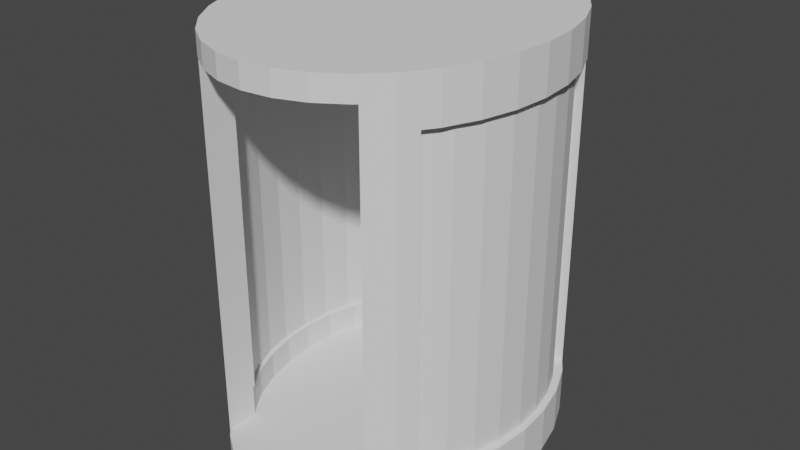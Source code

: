# Source: xray.blend  (saved by Blender 3.4.6; exported with 4.5.12 LTS)
import bpy
from mathutils import Matrix  # noqa: F401  (used for matrix-valued properties, if any)

bpy.ops.wm.read_factory_settings(use_empty=True)
scene = bpy.context.scene
scene.name = 'Scene'

# ---- collections
col_collection = bpy.data.collections.new('Collection'); scene.collection.children.link(col_collection)

# ---- world
world_world = bpy.data.worlds.new('World'); scene.world = world_world
world_world.use_nodes = True; world_world.node_tree.nodes.clear()
_N = world_world.node_tree.nodes; _L = world_world.node_tree.links
n0 = _N.new('ShaderNodeOutputWorld'); n0.name = 'World Output'; n0.location = (300, 300)
n1 = _N.new('ShaderNodeBackground'); n1.name = 'Background'; n1.location = (10, 300)
n1.inputs[0].default_value = (0.05088, 0.05088, 0.05088, 1.0)
_L.new(n1.outputs[0], n0.inputs[0])
n0.is_active_output = True
world_world.color = (0.05088, 0.05088, 0.05088)
world_world.use_sun_shadow = False
world_world.sun_shadow_jitter_overblur = 0.0

# ---- meshes
me_cylinder = bpy.data.meshes.new('Cylinder')
me_cylinder.from_pydata([(0.0, 1.0, 1.0), (0.1951, 0.9808, 1.0), (0.3827, 0.9239, 1.0), (0.5556, 0.8315, 1.0), (0.7071, 0.7071, -1.0), (0.7071, 0.7071, 1.0), (0.8315, 0.5556, -1.0), (0.8315, 0.5556, 1.0), (0.9239, 0.3827, -1.0), (0.9239, 0.3827, 1.0), (0.5983, 0.6187, -0.7778), (0.9808, 0.1951, -1.0), (0.9808, 0.1951, 1.0), (0.7036, 0.4861, -0.7778), (1.0, 0.0, -1.0), (0.7817, 0.3348, -0.7778), (1.0, 0.0, 1.0), (0.9808, -0.1951, -1.0), (0.8299, 0.1707, -0.7778), (0.9808, -0.1951, 1.0), (0.9239, -0.3827, -1.0), (0.9239, -0.3827, 1.0), (0.8462, 0.0, -0.7778), (0.8315, -0.5556, -1.0), (0.8315, -0.5556, 1.0), (0.8299, -0.1707, -0.7778), (0.7071, -0.7071, -1.0), (0.7071, -0.7071, 1.0), (0.7817, -0.3348, -0.7778), (0.5556, -0.8315, 1.0), (0.7036, -0.4861, -0.7778), (0.3827, -0.9239, 1.0), (0.1951, -0.9808, 1.0), (0.5983, -0.6187, -0.7778), (0.0, -1.0, 1.0), (-0.1951, -0.9808, 1.0), (-0.3827, -0.9239, 1.0), (-0.5556, -0.8315, 1.0), (-0.7071, -0.7071, -1.0), (-0.7071, -0.7071, 1.0), (-0.8315, -0.5556, -1.0), (-0.8315, -0.5556, 1.0), (-0.9239, -0.3827, -1.0), (-0.9239, -0.3827, 1.0), (-0.9808, -0.1951, -1.0), (-0.9808, -0.1951, 1.0), (-1.0, 0.0, -1.0), (-1.0, 0.0, 1.0), (-0.9808, 0.1951, -1.0), (-0.9808, 0.1951, 1.0), (-0.9239, 0.3827, -1.0), (-0.5983, -0.6187, -0.7778), (-0.9239, 0.3827, 1.0), (-0.8315, 0.5556, -1.0), (-0.7036, -0.4861, -0.7778), (-0.8315, 0.5556, 1.0), (-0.7071, 0.7071, -1.0), (-0.7817, -0.3348, -0.7778), (-0.7071, 0.7071, 1.0), (-0.8299, -0.1707, -0.7778), (-0.5556, 0.8315, 1.0), (-0.3827, 0.9239, 1.0), (-0.1951, 0.9808, 1.0), (-0.8462, 0.0, -0.7778), (0.0, 1.0, 0.8889), (-0.8299, 0.1707, -0.7778), (0.1951, 0.9808, 0.8889), (0.3827, 0.9239, 0.8889), (-0.7817, 0.3348, -0.7778), (0.5556, 0.8315, 0.8889), (0.5769, 0.8139, 0.8889), (-0.7036, 0.4861, -0.7778), (0.5769, 0.8139, -1.0), (0.5769, -0.8139, 0.8889), (-0.5983, 0.6187, -0.7778), (0.5556, -0.8315, 0.8889), (0.5769, -0.8139, -1.0), (0.3827, -0.9239, 0.8889), (0.1951, -0.9808, 0.8889), (0.0, -1.0, 0.8889), (-0.1951, -0.9808, 0.8889), (-0.3827, -0.9239, 0.8889), (-0.5556, -0.8315, 0.8889), (-0.5769, -0.8139, 0.8889), (-0.5769, -0.8139, -1.0), (-0.5769, 0.8139, 0.8889), (-0.5769, 0.8139, -1.0), (-0.5556, 0.8315, 0.8889), (-0.3827, 0.9239, 0.8889), (-0.1951, 0.9808, 0.8889), (0.7745, 0.625, 0.7778), (0.7745, 0.625, -0.7778), (0.8315, 0.5556, -0.7778), (0.8315, 0.5556, 0.7778), (0.9239, 0.3827, -0.7778), (0.9239, 0.3827, 0.7778), (0.9808, 0.1951, -0.7778), (0.9808, 0.1951, 0.7778), (1.0, 0.0, -0.7778), (1.0, 0.0, 0.7778), (0.9808, -0.1951, -0.7778), (0.9808, -0.1951, 0.7778), (0.9239, -0.3827, -0.7778), (0.9239, -0.3827, 0.7778), (0.8315, -0.5556, -0.7778), (0.8315, -0.5556, 0.7778), (0.7745, -0.625, 0.7778), (0.7745, -0.625, -0.7778), (-0.7745, -0.625, 0.7778), (-0.7745, -0.625, -0.7778), (-0.8315, -0.5556, -0.7778), (-0.8315, -0.5556, 0.7778), (-0.9239, -0.3827, -0.7778), (-0.9239, -0.3827, 0.7778), (-0.9808, -0.1951, -0.7778), (-0.9808, -0.1951, 0.7778), (-1.0, 0.0, -0.7778), (-1.0, 0.0, 0.7778), (-0.9808, 0.1951, -0.7778), (-0.9808, 0.1951, 0.7778), (-0.9239, 0.3827, -0.7778), (-0.9239, 0.3827, 0.7778), (-0.8315, 0.5556, -0.7778), (-0.8315, 0.5556, 0.7778), (-0.7745, 0.625, 0.7778), (-0.7745, 0.625, -0.7778), (-0.5769, -0.625, 0.7778), (-0.5769, 0.625, 0.7778), (0.5769, -0.625, 0.7778), (0.5769, 0.625, 0.7778), (0.5983, -0.6187, -1.0), (0.5769, -0.6369, -1.0), (0.5769, 0.6369, -1.0), (0.5983, 0.6187, -1.0), (0.7817, -0.3348, -1.0), (0.7036, -0.4861, -1.0), (0.7036, 0.4861, -1.0), (0.8462, 0.0, -1.0), (0.8299, -0.1707, -1.0), (0.8299, 0.1707, -1.0), (0.7817, 0.3348, -1.0), (-0.5983, 0.6187, -1.0), (-0.5769, -0.6369, -1.0), (-0.5769, 0.6369, -1.0), (-0.7817, 0.3348, -1.0), (-0.5983, -0.6187, -1.0), (-0.7036, 0.4861, -1.0), (-0.8462, 0.0, -1.0), (-0.8299, -0.1707, -1.0), (-0.8299, 0.1707, -1.0), (-0.7036, -0.4861, -1.0), (-0.7817, -0.3348, -1.0), (-0.5769, 0.6369, -0.7778), (-0.5769, -0.6369, -0.7778), (0.5769, -0.6369, -0.7778), (0.5769, 0.6369, -0.7778), (0.6467, 0.5577, -1.0), (0.6552, -0.5471, -1.0), (0.7458, -0.4044, -1.0), (0.7395, 0.4166, -1.0), (0.8039, 0.2594, -1.0), (0.8387, -0.0785, -1.0), (0.8374, 0.09221, -1.0), (-0.6552, 0.5471, -1.0), (-0.6467, -0.5577, -1.0), (-0.7458, 0.4044, -1.0), (-0.7395, -0.4166, -1.0), (-0.8039, -0.2594, -1.0), (-0.8078, 0.2462, -1.0), (-0.8374, -0.09221, -1.0), (-0.8387, 0.0785, -1.0), (-0.5769, -0.625, -0.7599), (-0.5769, -0.6369, -0.7599), (-0.5769, 0.625, -0.7599), (-0.5769, 0.6369, -0.7599), (-0.5769, -0.6369, -0.7778), (-0.5769, 0.6369, -0.7778), (0.5769, -0.625, -0.7599), (0.5769, -0.6369, -0.7599), (0.5769, 0.625, -0.7599), (0.5769, 0.6369, -0.7599), (0.5769, -0.6369, -0.7778), (0.5769, 0.6369, -0.7778), (-0.5909, 0.625, -0.7778), (-0.5909, 0.625, -0.7599), (0.5909, 0.625, -0.7599), (0.5909, 0.625, -0.7778), (-0.5909, -0.625, -0.7778), (-0.5909, -0.625, -0.7599), (0.5909, -0.625, -0.7599), (0.5909, -0.625, -0.7778), (0.5983, -0.6187, -0.7778), (0.7036, -0.4861, -0.7778), (0.5983, 0.6187, -0.7778), (0.7036, 0.4861, -0.7778), (0.7817, 0.3348, -0.7778), (0.7817, -0.3348, -0.7778), (0.8462, 0.0, -0.7778), (0.8299, -0.1707, -0.7778), (0.8299, 0.1707, -0.7778), (-0.7817, 0.3348, -0.7778), (-0.7036, 0.4861, -0.7778), (-0.5983, 0.6187, -0.7778), (-0.5983, -0.6187, -0.7778), (-0.8462, 0.0, -0.7778), (-0.8299, -0.1707, -0.7778), (-0.8299, 0.1707, -0.7778), (-0.7036, -0.4861, -0.7778), (-0.7817, -0.3348, -0.7778), (0.7837, -0.3283, -0.7778), (0.7856, -0.3217, -0.7956), (-0.6362, 0.571, -0.92), (-0.8126, -0.2298, -0.92), (-0.8403, -0.06147, -0.92), (-0.7317, 0.4316, -0.92), (-0.7536, -0.3893, -0.92), (0.8357, -0.1092, -0.92), (0.8403, 0.06147, -0.92), (0.7317, -0.4316, -0.92), (0.6657, 0.5339, -0.92), (0.7536, 0.3893, -0.92), (0.6362, -0.571, -0.92), (-0.8357, 0.1092, -0.92), (0.8126, 0.2298, -0.92), (-0.7991, 0.2757, -0.92), (-0.6657, -0.5339, -0.92)], [], [(64, 0, 1, 66), (66, 1, 2, 67), (2, 3, 69, 67), (70, 69, 3, 5, 4, 72), (91, 92, 6, 4, 5, 7, 93, 90), (93, 7, 9, 95), (94, 8, 6, 92), (95, 9, 12, 97), (96, 11, 8, 94), (97, 12, 16, 99), (98, 14, 11, 96), (99, 16, 19, 101), (100, 17, 14, 98), (101, 19, 21, 103), (102, 20, 17, 100), (103, 21, 24, 105), (104, 23, 20, 102), (106, 105, 24, 27, 26, 23, 104, 107), (73, 76, 26, 27, 29, 75), (75, 29, 31, 77), (77, 31, 32, 78), (78, 32, 34, 79), (79, 34, 35, 80), (80, 35, 36, 81), (81, 36, 37, 82), (83, 82, 37, 39, 38, 84), (109, 110, 40, 38, 39, 41, 111, 108), (41, 43, 113, 111), (42, 40, 110, 112), (113, 43, 45, 115), (44, 42, 112, 114), (115, 45, 47, 117), (46, 44, 114, 116), (117, 47, 49, 119), (48, 46, 116, 118), (119, 49, 52, 121), (50, 48, 118, 120), (52, 55, 123, 121), (53, 50, 120, 122), (124, 123, 55, 58, 56, 53, 122, 125), (58, 60, 87, 85, 86, 56), (87, 60, 61, 88), (60, 58, 55, 52, 49, 47, 45, 43, 41, 39, 37, 36, 35, 34, 32, 31, 29, 27, 24, 21, 19, 16, 12, 9, 7, 5, 3, 2, 1, 0, 62, 61), (88, 61, 62, 89), (89, 62, 0, 64), (72, 4, 6, 8, 11, 14, 17, 20, 23, 26, 76, 131, 130, 157, 135, 158, 134, 138, 161, 137, 162, 139, 160, 140, 159, 136, 156, 133, 132), (145, 142, 84, 38, 40, 42, 44, 46, 48, 50, 53, 56, 86, 143, 141, 163, 146, 165, 144, 168, 149, 170, 147, 169, 148, 167, 151, 166, 150, 164), (171, 126, 83, 84, 142, 153, 175, 172), (152, 143, 86, 85, 127, 173, 174, 176), (127, 85, 83, 126), (128, 73, 70, 129), (179, 129, 70, 72, 132, 155, 182, 180), (154, 131, 76, 73, 128, 177, 178, 181), (89, 64, 66, 67, 69, 70, 73, 75, 77, 78, 79, 80, 81, 82, 83, 85, 87, 88), (173, 127, 124, 125, 183, 184), (91, 90, 129, 179, 185, 186), (109, 108, 126, 171, 188, 187), (128, 106, 107, 190, 189, 177), (191, 190, 107, 104, 102, 100, 98, 96, 94, 92, 91, 186, 193, 194, 195, 199, 197, 198, 196, 192), (183, 125, 122, 120, 118, 116, 114, 112, 110, 109, 187, 203, 207, 208, 205, 204, 206, 200, 201, 202), (127, 126, 108, 111, 113, 115, 117, 119, 121, 123, 124), (129, 90, 93, 95, 97, 99, 101, 103, 105, 106, 128), (132, 133, 10, 155), (10, 133, 156, 219, 136, 13), (136, 219, 156), (13, 136, 159, 220, 140, 15), (140, 220, 159), (15, 140, 160, 223, 139, 18), (139, 223, 160), (18, 139, 162, 217, 137, 22), (137, 217, 162), (22, 137, 161, 216, 138, 25), (138, 216, 161), (138, 134, 28, 210, 209, 25), (209, 210, 28), (28, 134, 158, 218, 135, 30), (135, 218, 158), (30, 135, 157, 221, 130, 33), (130, 221, 157), (33, 130, 131, 154), (145, 51, 153, 142), (150, 54, 51, 145, 164, 225), (164, 150, 225), (151, 57, 54, 150, 166, 215), (166, 151, 215), (148, 59, 57, 151, 167, 212), (167, 148, 212), (147, 63, 59, 148, 169, 213), (169, 147, 213), (149, 65, 63, 147, 170, 222), (170, 149, 222), (144, 68, 65, 149, 168, 224), (168, 144, 224), (146, 71, 68, 144, 165, 214), (165, 146, 214), (141, 74, 71, 146, 163, 211), (163, 141, 211), (152, 74, 141, 143), (74, 152, 176), (153, 51, 175), (182, 155, 10), (33, 154, 181), (186, 185, 180, 182, 10, 193), (193, 10, 13, 194), (15, 195, 194, 13), (195, 15, 18, 199), (199, 18, 22, 197), (197, 22, 25, 198), (198, 25, 209, 28, 196), (30, 192, 196, 28), (192, 30, 33, 191), (178, 189, 190, 191, 33, 181), (51, 203, 187, 188, 172, 175), (203, 51, 54, 207), (207, 54, 57, 208), (208, 57, 59, 205), (205, 59, 63, 204), (204, 63, 65, 206), (68, 200, 206, 65), (200, 68, 71, 201), (201, 71, 74, 202), (176, 174, 184, 183, 202, 74), (184, 174, 173), (189, 178, 177), (171, 172, 188), (180, 185, 179)])
_uv = me_cylinder.uv_layers.new(name='UVMap')
_uv.uv.foreach_set('vector', [1.0, 0.9722, 1.0, 1.0, 0.9688, 1.0, 0.9688, 0.9722, 0.9688, 0.9722, 0.9688, 1.0, 0.9375, 1.0, 0.9375, 0.9722, 0.9375, 1.0, 0.9062, 1.0, 0.9062, 0.9722, 0.9375, 0.9722, 0.9018, 0.9722, 0.9062, 0.9722, 0.9062, 1.0, 0.875, 1.0, 0.875, 0.5, 0.9018, 0.5, 0.8581, 0.5556, 0.8438, 0.5556, 0.8438, 0.5, 0.875, 0.5, 0.875, 1.0, 0.8438, 1.0, 0.8438, 0.9444, 0.8581, 0.9444, 0.8438, 0.9444, 0.8438, 1.0, 0.8125, 1.0, 0.8125, 0.9444, 0.8125, 0.5556, 0.8125, 0.5, 0.8438, 0.5, 0.8438, 0.5556, 0.8125, 0.9444, 0.8125, 1.0, 0.7812, 1.0, 0.7812, 0.9444, 0.7812, 0.5556, 0.7812, 0.5, 0.8125, 0.5, 0.8125, 0.5556, 0.7812, 0.9444, 0.7812, 1.0, 0.75, 1.0, 0.75, 0.9444, 0.75, 0.5556, 0.75, 0.5, 0.7812, 0.5, 0.7812, 0.5556, 0.75, 0.9444, 0.75, 1.0, 0.7188, 1.0, 0.7188, 0.9444, 0.7188, 0.5556, 0.7188, 0.5, 0.75, 0.5, 0.75, 0.5556, 0.7188, 0.9444, 0.7188, 1.0, 0.6875, 1.0, 0.6875, 0.9444, 0.6875, 0.5556, 0.6875, 0.5, 0.7188, 0.5, 0.7188, 0.5556, 0.6875, 0.9444, 0.6875, 1.0, 0.6562, 1.0, 0.6562, 0.9444, 0.6562, 0.5556, 0.6562, 0.5, 0.6875, 0.5, 0.6875, 0.5556, 0.6419, 0.9444, 0.6562, 0.9444, 0.6562, 1.0, 0.625, 1.0, 0.625, 0.5, 0.6562, 0.5, 0.6562, 0.5556, 0.6419, 0.5556, 0.5982, 0.9722, 0.5982, 0.5, 0.625, 0.5, 0.625, 1.0, 0.5938, 1.0, 0.5938, 0.9722, 0.5938, 0.9722, 0.5938, 1.0, 0.5625, 1.0, 0.5625, 0.9722, 0.5625, 0.9722, 0.5625, 1.0, 0.5312, 1.0, 0.5312, 0.9722, 0.5312, 0.9722, 0.5312, 1.0, 0.5, 1.0, 0.5, 0.9722, 0.5, 0.9722, 0.5, 1.0, 0.4688, 1.0, 0.4688, 0.9722, 0.4688, 0.9722, 0.4688, 1.0, 0.4375, 1.0, 0.4375, 0.9722, 0.4375, 0.9722, 0.4375, 1.0, 0.4062, 1.0, 0.4062, 0.9722, 0.4018, 0.9722, 0.4062, 0.9722, 0.4062, 1.0, 0.375, 1.0, 0.375, 0.5, 0.4018, 0.5, 0.3581, 0.5556, 0.3438, 0.5556, 0.3438, 0.5, 0.375, 0.5, 0.375, 1.0, 0.3438, 1.0, 0.3438, 0.9444, 0.3581, 0.9444, 0.3438, 1.0, 0.3125, 1.0, 0.3125, 0.9444, 0.3438, 0.9444, 0.3125, 0.5, 0.3438, 0.5, 0.3438, 0.5556, 0.3125, 0.5556, 0.3125, 0.9444, 0.3125, 1.0, 0.2812, 1.0, 0.2812, 0.9444, 0.2812, 0.5, 0.3125, 0.5, 0.3125, 0.5556, 0.2812, 0.5556, 0.2812, 0.9444, 0.2812, 1.0, 0.25, 1.0, 0.25, 0.9444, 0.25, 0.5, 0.2812, 0.5, 0.2812, 0.5556, 0.25, 0.5556, 0.25, 0.9444, 0.25, 1.0, 0.2188, 1.0, 0.2188, 0.9444, 0.2188, 0.5, 0.25, 0.5, 0.25, 0.5556, 0.2188, 0.5556, 0.2188, 0.9444, 0.2188, 1.0, 0.1875, 1.0, 0.1875, 0.9444, 0.1875, 0.5, 0.2188, 0.5, 0.2188, 0.5556, 0.1875, 0.5556, 0.1875, 1.0, 0.1562, 1.0, 0.1562, 0.9444, 0.1875, 0.9444, 0.1562, 0.5, 0.1875, 0.5, 0.1875, 0.5556, 0.1562, 0.5556, 0.1419, 0.9444, 0.1562, 0.9444, 0.1562, 1.0, 0.125, 1.0, 0.125, 0.5, 0.1562, 0.5, 0.1562, 0.5556, 0.1419, 0.5556, 0.125, 1.0, 0.09375, 1.0, 0.09375, 0.9722, 0.09815, 0.9722, 0.09815, 0.5, 0.125, 0.5, 0.09375, 0.9722, 0.09375, 1.0, 0.0625, 1.0, 0.0625, 0.9722, 0.1167, 0.4496, 0.08029, 0.4197, 0.05045, 0.3833, 0.02827, 0.3418, 0.01461, 0.2968, 0.01, 0.25, 0.01461, 0.2032, 0.02827, 0.1582, 0.05045, 0.1167, 0.08029, 0.08029, 0.1167, 0.05045, 0.1582, 0.02827, 0.2032, 0.01461, 0.25, 0.01, 0.2968, 0.01461, 0.3418, 0.02827, 0.3833, 0.05045, 0.4197, 0.08029, 0.4496, 0.1167, 0.4717, 0.1582, 0.4854, 0.2032, 0.49, 0.25, 0.4854, 0.2968, 0.4717, 0.3418, 0.4496, 0.3833, 0.4197, 0.4197, 0.3833, 0.4496, 0.3418, 0.4717, 0.2968, 0.4854, 0.25, 0.49, 0.2032, 0.4854, 0.1582, 0.4717, 0.0625, 0.9722, 0.0625, 1.0, 0.03125, 1.0, 0.03125, 0.9722, 0.03125, 0.9722, 0.03125, 1.0, 0.0, 1.0, 0.0, 0.9722, 0.8885, 0.4453, 0.9197, 0.4197, 0.9496, 0.3833, 0.9717, 0.3418, 0.9854, 0.2968, 0.99, 0.25, 0.9854, 0.2032, 0.9717, 0.1582, 0.9496, 0.1167, 0.9197, 0.08029, 0.8885, 0.05465, 0.8885, 0.09715, 0.8936, 0.1015, 0.9072, 0.1187, 0.9189, 0.1333, 0.929, 0.1529, 0.9376, 0.1696, 0.9492, 0.209, 0.9513, 0.2312, 0.9531, 0.25, 0.951, 0.2721, 0.9492, 0.291, 0.9429, 0.3122, 0.9376, 0.3304, 0.9275, 0.35, 0.9189, 0.3667, 0.9052, 0.3839, 0.8936, 0.3985, 0.8885, 0.4029, 0.6064, 0.1015, 0.6115, 0.09715, 0.6115, 0.05465, 0.5803, 0.08029, 0.5504, 0.1167, 0.5283, 0.1582, 0.5146, 0.2032, 0.51, 0.25, 0.5146, 0.2968, 0.5283, 0.3418, 0.5504, 0.3833, 0.5803, 0.4197, 0.6115, 0.4453, 0.6115, 0.4029, 0.6064, 0.3985, 0.5928, 0.3813, 0.5811, 0.3667, 0.571, 0.3471, 0.5624, 0.3304, 0.5561, 0.3091, 0.5508, 0.291, 0.5487, 0.2688, 0.5469, 0.25, 0.549, 0.2279, 0.5508, 0.209, 0.5571, 0.1878, 0.5624, 0.1696, 0.5725, 0.15, 0.5811, 0.1333, 0.5948, 0.1161, 0.4068, 0.06496, 0.6103, 0.06496, 0.625, 0.04606, 0.375, 0.04606, 0.375, 0.06377, 0.4044, 0.06377, 0.4044, 0.06377, 0.4068, 0.06377, 0.4044, 0.1911, 0.375, 0.1911, 0.375, 0.2089, 0.625, 0.2089, 0.6103, 0.19, 0.4068, 0.19, 0.4068, 0.1911, 0.4044, 0.1911, 0.6103, 0.19, 0.625, 0.2089, 0.625, 0.04606, 0.6103, 0.06496, 0.6103, 0.685, 0.625, 0.7039, 0.625, 0.5411, 0.6103, 0.56, 0.4068, 0.56, 0.6103, 0.56, 0.625, 0.5411, 0.375, 0.5411, 0.375, 0.5589, 0.4044, 0.5589, 0.4044, 0.5589, 0.4068, 0.5589, 0.4044, 0.6862, 0.375, 0.6862, 0.375, 0.7039, 0.625, 0.7039, 0.6103, 0.685, 0.4068, 0.685, 0.4068, 0.6862, 0.4044, 0.6862, 0.7923, 0.5245, 0.75, 0.5225, 0.7077, 0.5245, 0.6671, 0.5302, 0.6296, 0.5394, 0.625, 0.5411, 0.625, 0.7039, 0.6296, 0.7057, 0.6671, 0.7149, 0.7077, 0.7206, 0.75, 0.7225, 0.7923, 0.7206, 0.8329, 0.7149, 0.8704, 0.7057, 0.875, 0.7039, 0.875, 0.5411, 0.8704, 0.5394, 0.8329, 0.5302, 0.3779, 0.2952, 0.625, 0.2952, 0.625, 0.2792, 0.375, 0.2792, 0.375, 0.2941, 0.3779, 0.2941, 0.375, 0.4046, 0.625, 0.4046, 0.625, 0.3886, 0.3779, 0.3886, 0.3779, 0.3898, 0.375, 0.3898, 0.375, 0.9708, 0.625, 0.9708, 0.625, 0.9548, 0.3779, 0.9548, 0.3779, 0.9559, 0.375, 0.9559, 0.625, 0.8614, 0.625, 0.8454, 0.375, 0.8454, 0.375, 0.8602, 0.3779, 0.8602, 0.3779, 0.8614, 0.2654, 0.7487, 0.2648, 0.75, 0.2796, 0.75, 0.2843, 0.7361, 0.2917, 0.7015, 0.2963, 0.664, 0.2979, 0.625, 0.2963, 0.586, 0.2917, 0.5485, 0.2843, 0.5139, 0.2796, 0.5, 0.2648, 0.5, 0.2654, 0.5013, 0.2739, 0.5278, 0.2802, 0.558, 0.2841, 0.5909, 0.2854, 0.625, 0.2841, 0.6591, 0.2802, 0.692, 0.2739, 0.7222, 0.1691, 0.5, 0.1542, 0.5, 0.1496, 0.5139, 0.1421, 0.5485, 0.1375, 0.586, 0.1359, 0.625, 0.1375, 0.664, 0.1421, 0.7015, 0.1496, 0.7361, 0.1542, 0.75, 0.1691, 0.75, 0.1685, 0.7487, 0.1599, 0.7222, 0.1536, 0.692, 0.1497, 0.6591, 0.1484, 0.625, 0.1497, 0.5909, 0.1536, 0.558, 0.1599, 0.5278, 0.1685, 0.5013, 0.8298, 0.5, 0.8298, 0.75, 0.8458, 0.75, 0.8504, 0.7361, 0.8579, 0.7015, 0.8625, 0.664, 0.8641, 0.625, 0.8625, 0.586, 0.8579, 0.5485, 0.8504, 0.5139, 0.8458, 0.5, 0.7364, 0.5, 0.7204, 0.5, 0.7157, 0.5139, 0.7083, 0.5485, 0.7037, 0.586, 0.7021, 0.625, 0.7037, 0.664, 0.7083, 0.7015, 0.7157, 0.7361, 0.7204, 0.75, 0.7364, 0.75, 0.8802, 0.75, 0.875, 0.75, 0.875, 1.0, 0.8802, 1.0, 0.875, 1.0, 0.875, 0.75, 0.8606, 0.75, 0.855, 0.84, 0.8438, 0.75, 0.8438, 1.0, 0.8438, 0.75, 0.855, 0.84, 0.8606, 0.75, 0.8438, 1.0, 0.8438, 0.75, 0.8294, 0.75, 0.8238, 0.84, 0.8125, 0.75, 0.8125, 1.0, 0.8125, 0.75, 0.8238, 0.84, 0.8294, 0.75, 0.8125, 1.0, 0.8125, 0.75, 0.7981, 0.75, 0.7925, 0.84, 0.7812, 0.75, 0.7812, 1.0, 0.7812, 0.75, 0.7925, 0.84, 0.7981, 0.75, 0.7812, 1.0, 0.7812, 0.75, 0.7669, 0.75, 0.7613, 0.84, 0.75, 0.75, 0.75, 1.0, 0.75, 0.75, 0.7613, 0.84, 0.7669, 0.75, 0.75, 1.0, 0.75, 0.75, 0.7356, 0.75, 0.73, 0.84, 0.7188, 0.75, 0.7188, 1.0, 0.7188, 0.75, 0.73, 0.84, 0.7356, 0.75, 0.7188, 0.75, 0.6875, 0.75, 0.6875, 1.0, 0.69, 0.9799, 0.6888, 1.0, 0.7188, 1.0, 0.6888, 1.0, 0.69, 0.9799, 0.6875, 1.0, 0.6875, 1.0, 0.6875, 0.75, 0.6731, 0.75, 0.6675, 0.84, 0.6562, 0.75, 0.6562, 1.0, 0.6562, 0.75, 0.6675, 0.84, 0.6731, 0.75, 0.6562, 1.0, 0.6562, 0.75, 0.6419, 0.75, 0.6363, 0.84, 0.625, 0.75, 0.625, 1.0, 0.625, 0.75, 0.6363, 0.84, 0.6419, 0.75, 0.625, 1.0, 0.625, 0.75, 0.6198, 0.75, 0.6198, 1.0, 0.375, 0.75, 0.375, 1.0, 0.3802, 1.0, 0.3802, 0.75, 0.3438, 0.75, 0.3438, 1.0, 0.375, 1.0, 0.375, 0.75, 0.3606, 0.75, 0.355, 0.84, 0.3606, 0.75, 0.3438, 0.75, 0.355, 0.84, 0.3125, 0.75, 0.3125, 1.0, 0.3438, 1.0, 0.3438, 0.75, 0.3294, 0.75, 0.3238, 0.84, 0.3294, 0.75, 0.3125, 0.75, 0.3238, 0.84, 0.2812, 0.75, 0.2812, 1.0, 0.3125, 1.0, 0.3125, 0.75, 0.2981, 0.75, 0.2925, 0.84, 0.2981, 0.75, 0.2812, 0.75, 0.2925, 0.84, 0.25, 0.75, 0.25, 1.0, 0.2812, 1.0, 0.2812, 0.75, 0.2669, 0.75, 0.2613, 0.84, 0.2669, 0.75, 0.25, 0.75, 0.2613, 0.84, 0.2188, 0.75, 0.2188, 1.0, 0.25, 1.0, 0.25, 0.75, 0.2356, 0.75, 0.23, 0.84, 0.2356, 0.75, 0.2188, 0.75, 0.23, 0.84, 0.1875, 0.75, 0.1875, 1.0, 0.2188, 1.0, 0.2188, 0.75, 0.2044, 0.75, 0.1988, 0.84, 0.2044, 0.75, 0.1875, 0.75, 0.1988, 0.84, 0.1562, 0.75, 0.1562, 1.0, 0.1875, 1.0, 0.1875, 0.75, 0.1731, 0.75, 0.1675, 0.84, 0.1731, 0.75, 0.1562, 0.75, 0.1675, 0.84, 0.125, 0.75, 0.125, 1.0, 0.1562, 1.0, 0.1562, 0.75, 0.1419, 0.75, 0.1363, 0.84, 0.1419, 0.75, 0.125, 0.75, 0.1363, 0.84, 0.1198, 1.0, 0.125, 1.0, 0.125, 0.75, 0.1198, 0.75, 0.08029, 0.4197, 0.08636, 0.4247, 0.08636, 0.4247, 0.08636, 0.07531, 0.08029, 0.08029, 0.08636, 0.07531, 0.4136, 0.4247, 0.4136, 0.4247, 0.4197, 0.4197, 0.4197, 0.08029, 0.4136, 0.07531, 0.4136, 0.07531, 0.8768, 0.9799, 0.8768, 1.0, 0.8802, 1.0, 0.8802, 0.9799, 0.875, 0.9799, 0.875, 0.9799, 0.875, 0.9799, 0.875, 0.9799, 0.8438, 0.9799, 0.8438, 0.9799, 0.8125, 0.9799, 0.8125, 0.9799, 0.8438, 0.9799, 0.8438, 0.9799, 0.8125, 0.9799, 0.8125, 0.9799, 0.7812, 0.9799, 0.7812, 0.9799, 0.7812, 0.9799, 0.7812, 0.9799, 0.75, 0.9799, 0.75, 0.9799, 0.75, 0.9799, 0.75, 0.9799, 0.7188, 0.9799, 0.7188, 0.9799, 0.7188, 0.9799, 0.7188, 0.9799, 0.6888, 0.9799, 0.6875, 0.9799, 0.6875, 0.9799, 0.6562, 0.9799, 0.6562, 0.9799, 0.6875, 0.9799, 0.6875, 0.9799, 0.6562, 0.9799, 0.6562, 0.9799, 0.625, 0.9799, 0.625, 0.9799, 0.6198, 1.0, 0.6232, 1.0, 0.6232, 0.9799, 0.625, 0.9799, 0.625, 0.9799, 0.6198, 0.9799, 0.375, 0.9799, 0.375, 0.9799, 0.3768, 0.9799, 0.3768, 1.0, 0.3802, 1.0, 0.3802, 0.9799, 0.375, 0.9799, 0.375, 0.9799, 0.3438, 0.9799, 0.3438, 0.9799, 0.3438, 0.9799, 0.3438, 0.9799, 0.3125, 0.9799, 0.3125, 0.9799, 0.3125, 0.9799, 0.3125, 0.9799, 0.2812, 0.9799, 0.2812, 0.9799, 0.2812, 0.9799, 0.2812, 0.9799, 0.25, 0.9799, 0.25, 0.9799, 0.25, 0.9799, 0.25, 0.9799, 0.2188, 0.9799, 0.2188, 0.9799, 0.1875, 0.9799, 0.1875, 0.9799, 0.2188, 0.9799, 0.2188, 0.9799, 0.1875, 0.9799, 0.1875, 0.9799, 0.1563, 0.9799, 0.1562, 0.9799, 0.1562, 0.9799, 0.1563, 0.9799, 0.125, 0.9799, 0.125, 0.9799, 0.1198, 0.9799, 0.1198, 1.0, 0.1232, 1.0, 0.1232, 0.9799, 0.125, 0.9799, 0.125, 0.9799, 0.08239, 0.4214, 0.08636, 0.4247, 0.08636, 0.4214, 0.4176, 0.07857, 0.4136, 0.07531, 0.4136, 0.07857, 0.08636, 0.07857, 0.08636, 0.07531, 0.08239, 0.07857, 0.4136, 0.4247, 0.4176, 0.4214, 0.4136, 0.4214])
me_cylinder.update()
me_cube_001 = bpy.data.meshes.new('Cube.001')
me_cube_001.from_pydata([(0.9084, -0.9428, -1.0), (0.736, -0.9428, -1.0), (0.736, -0.9428, 1.0), (0.9084, -0.9428, 1.0), (0.7063, -0.7408, -1.0), (0.5339, -0.7408, -1.0), (0.5339, -0.7408, 1.0), (0.7063, -0.7408, 1.0), (0.5562, -0.5102, -1.0), (0.3837, -0.5102, -1.0), (0.3837, -0.5102, 1.0), (0.5562, -0.5102, 1.0), (0.2913, -0.2601, -1.0), (0.4637, -0.2601, -1.0), (0.2913, -0.2601, 1.0), (0.4637, -0.2601, 1.0), (0.26, 0.0, -1.0), (0.4325, 0.0, -1.0), (0.26, 0.0, 1.0), (0.4325, 0.0, 1.0), (0.4637, 0.2601, -1.0), (0.2913, 0.2601, -1.0), (0.4637, 0.2601, 1.0), (0.2913, 0.2601, 1.0), (0.5562, 0.5102, -1.0), (0.3837, 0.5102, -1.0), (0.5562, 0.5102, 1.0), (0.3837, 0.5102, 1.0), (0.5339, 0.7408, -1.0), (0.7063, 0.7408, -1.0), (0.7063, 0.7408, 1.0), (0.5339, 0.7408, 1.0), (0.736, 0.9428, -1.0), (0.9084, 0.9428, -1.0), (0.9084, 0.9428, 1.0), (0.736, 0.9428, 1.0), (0.8209, 1.0, 1.0), (0.9934, 1.0, 1.0), (0.8209, 1.0, -1.0), (0.9934, 1.0, -1.0), (0.8209, -1.0, 1.0), (0.9934, -1.0, 1.0), (0.9934, -1.0, -1.0), (0.8209, -1.0, -1.0)], [], [(37, 39, 38, 36), (43, 42, 41, 40), (33, 29, 24, 20, 17, 13, 8, 4, 0, 42, 43, 1, 5, 9, 12, 16, 21, 25, 28, 32, 38, 39), (3, 7, 11, 15, 19, 22, 26, 30, 34, 37, 36, 35, 31, 27, 23, 18, 14, 10, 6, 2, 40, 41), (0, 3, 41, 42), (7, 3, 0, 4), (8, 11, 7, 4), (11, 8, 13, 15), (15, 13, 17, 19), (19, 17, 20, 22), (22, 20, 24, 26), (26, 24, 29, 30), (30, 29, 33, 34), (37, 34, 33, 39), (43, 40, 2, 1), (1, 2, 6, 5), (6, 10, 9, 5), (12, 9, 10, 14), (18, 16, 12, 14), (18, 23, 21, 16), (23, 27, 25, 21), (28, 25, 27, 31), (31, 35, 32, 28), (32, 35, 36, 38)])
_uv = me_cube_001.uv_layers.new(name='UVMap')
_uv.uv.foreach_set('vector', [0.625, 0.4992, 0.375, 0.4992, 0.375, 0.4776, 0.625, 0.4776, 0.375, 0.7724, 0.375, 0.7508, 0.625, 0.7508, 0.625, 0.7724, 0.3636, 0.5071, 0.3383, 0.5324, 0.3195, 0.5612, 0.308, 0.5925, 0.3041, 0.625, 0.308, 0.6575, 0.3195, 0.6888, 0.3383, 0.7176, 0.3636, 0.7429, 0.3742, 0.75, 0.3526, 0.75, 0.342, 0.7429, 0.3167, 0.7176, 0.298, 0.6888, 0.2864, 0.6575, 0.2825, 0.625, 0.2864, 0.5925, 0.298, 0.5612, 0.3167, 0.5324, 0.342, 0.5071, 0.3526, 0.5, 0.3742, 0.5, 0.6364, 0.7429, 0.6617, 0.7176, 0.6805, 0.6888, 0.692, 0.6575, 0.6959, 0.625, 0.692, 0.5925, 0.6805, 0.5612, 0.6617, 0.5324, 0.6364, 0.5071, 0.6258, 0.5, 0.6474, 0.5, 0.658, 0.5071, 0.6833, 0.5324, 0.702, 0.5612, 0.7136, 0.5925, 0.7175, 0.625, 0.7136, 0.6575, 0.702, 0.6888, 0.6833, 0.7176, 0.658, 0.7429, 0.6474, 0.75, 0.6258, 0.75, 0.375, 0.5, 0.375, 1.0, 0.3858, 1.0, 0.3858, 0.5, 0.3438, 1.0, 0.375, 1.0, 0.375, 0.5, 0.3438, 0.5, 0.3125, 0.5, 0.3125, 1.0, 0.3438, 1.0, 0.3438, 0.5, 0.3125, 1.0, 0.3125, 0.5, 0.2812, 0.5, 0.2812, 1.0, 0.2812, 1.0, 0.2812, 0.5, 0.25, 0.5, 0.25, 1.0, 0.25, 1.0, 0.25, 0.5, 0.2188, 0.5, 0.2188, 1.0, 0.2188, 1.0, 0.2188, 0.5, 0.1875, 0.5, 0.1875, 1.0, 0.1875, 1.0, 0.1875, 0.5, 0.1562, 0.5, 0.1562, 1.0, 0.1562, 1.0, 0.1562, 0.5, 0.125, 0.5, 0.125, 1.0, 0.1142, 1.0, 0.125, 1.0, 0.125, 0.5, 0.1142, 0.5, 0.3858, 0.5, 0.3858, 1.0, 0.375, 1.0, 0.375, 0.5, 0.375, 0.5, 0.375, 1.0, 0.3438, 1.0, 0.3438, 0.5, 0.3438, 1.0, 0.3125, 1.0, 0.3125, 0.5, 0.3438, 0.5, 0.2812, 0.5, 0.3125, 0.5, 0.3125, 1.0, 0.2812, 1.0, 0.25, 1.0, 0.25, 0.5, 0.2812, 0.5, 0.2812, 1.0, 0.25, 1.0, 0.2188, 1.0, 0.2188, 0.5, 0.25, 0.5, 0.2188, 1.0, 0.1875, 1.0, 0.1875, 0.5, 0.2188, 0.5, 0.1562, 0.5, 0.1875, 0.5, 0.1875, 1.0, 0.1562, 1.0, 0.1562, 1.0, 0.125, 1.0, 0.125, 0.5, 0.1562, 0.5, 0.125, 0.5, 0.125, 1.0, 0.1142, 1.0, 0.1142, 0.5])
me_cube_001.update()
me_cylinder_001 = bpy.data.meshes.new('Cylinder.001')
me_cylinder_001.from_pydata([(0.0, 1.0, -1.0), (0.0, 1.0, 1.0), (0.1951, 0.9808, -1.0), (0.1951, 0.9808, 1.0), (0.3827, 0.9239, -1.0), (0.3827, 0.9239, 1.0), (0.5556, 0.8315, -1.0), (0.5556, 0.8315, 1.0), (0.7071, 0.7071, -1.0), (0.7071, 0.7071, 1.0), (0.8315, 0.5556, -1.0), (0.8315, 0.5556, 1.0), (0.9239, 0.3827, -1.0), (0.9239, 0.3827, 1.0), (0.9808, 0.1951, -1.0), (0.9808, 0.1951, 1.0), (1.0, 0.0, -1.0), (1.0, 0.0, 1.0), (0.9808, -0.1951, -1.0), (0.9808, -0.1951, 1.0), (0.9239, -0.3827, -1.0), (0.9239, -0.3827, 1.0), (0.8315, -0.5556, -1.0), (0.8315, -0.5556, 1.0), (0.7071, -0.7071, -1.0), (0.7071, -0.7071, 1.0), (0.5556, -0.8315, -1.0), (0.5556, -0.8315, 1.0), (0.3827, -0.9239, -1.0), (0.3827, -0.9239, 1.0), (0.1951, -0.9808, -1.0), (0.1951, -0.9808, 1.0), (0.0, -1.0, -1.0), (0.0, -1.0, 1.0), (-0.1951, -0.9808, -1.0), (-0.1951, -0.9808, 1.0), (-0.3827, -0.9239, -1.0), (-0.3827, -0.9239, 1.0), (-0.5556, -0.8315, -1.0), (-0.5556, -0.8315, 1.0), (-0.7071, -0.7071, -1.0), (-0.7071, -0.7071, 1.0), (-0.8315, -0.5556, -1.0), (-0.8315, -0.5556, 1.0), (-0.9239, -0.3827, -1.0), (-0.9239, -0.3827, 1.0), (-0.9808, -0.1951, -1.0), (-0.9808, -0.1951, 1.0), (-1.0, 0.0, -1.0), (-1.0, 0.0, 1.0), (-0.9808, 0.1951, -1.0), (-0.9808, 0.1951, 1.0), (-0.9239, 0.3827, -1.0), (-0.9239, 0.3827, 1.0), (-0.8315, 0.5556, -1.0), (-0.8315, 0.5556, 1.0), (-0.7071, 0.7071, -1.0), (-0.7071, 0.7071, 1.0), (-0.5556, 0.8315, -1.0), (-0.5556, 0.8315, 1.0), (-0.3827, 0.9239, -1.0), (-0.3827, 0.9239, 1.0), (-0.1951, 0.9808, -1.0), (-0.1951, 0.9808, 1.0)], [], [(0, 1, 3, 2), (2, 3, 5, 4), (4, 5, 7, 6), (6, 7, 9, 8), (8, 9, 11, 10), (10, 11, 13, 12), (12, 13, 15, 14), (14, 15, 17, 16), (16, 17, 19, 18), (18, 19, 21, 20), (20, 21, 23, 22), (22, 23, 25, 24), (24, 25, 27, 26), (26, 27, 29, 28), (28, 29, 31, 30), (30, 31, 33, 32), (32, 33, 35, 34), (34, 35, 37, 36), (36, 37, 39, 38), (38, 39, 41, 40), (40, 41, 43, 42), (42, 43, 45, 44), (44, 45, 47, 46), (46, 47, 49, 48), (48, 49, 51, 50), (50, 51, 53, 52), (52, 53, 55, 54), (54, 55, 57, 56), (56, 57, 59, 58), (58, 59, 61, 60), (3, 1, 63, 61, 59, 57, 55, 53, 51, 49, 47, 45, 43, 41, 39, 37, 35, 33, 31, 29, 27, 25, 23, 21, 19, 17, 15, 13, 11, 9, 7, 5), (60, 61, 63, 62), (62, 63, 1, 0), (0, 2, 4, 6, 8, 10, 12, 14, 16, 18, 20, 22, 24, 26, 28, 30, 32, 34, 36, 38, 40, 42, 44, 46, 48, 50, 52, 54, 56, 58, 60, 62)])
_uv = me_cylinder_001.uv_layers.new(name='UVMap')
_uv.uv.foreach_set('vector', [1.0, 0.5, 1.0, 1.0, 0.9688, 1.0, 0.9688, 0.5, 0.9688, 0.5, 0.9688, 1.0, 0.9375, 1.0, 0.9375, 0.5, 0.9375, 0.5, 0.9375, 1.0, 0.9062, 1.0, 0.9062, 0.5, 0.9062, 0.5, 0.9062, 1.0, 0.875, 1.0, 0.875, 0.5, 0.875, 0.5, 0.875, 1.0, 0.8438, 1.0, 0.8438, 0.5, 0.8438, 0.5, 0.8438, 1.0, 0.8125, 1.0, 0.8125, 0.5, 0.8125, 0.5, 0.8125, 1.0, 0.7812, 1.0, 0.7812, 0.5, 0.7812, 0.5, 0.7812, 1.0, 0.75, 1.0, 0.75, 0.5, 0.75, 0.5, 0.75, 1.0, 0.7188, 1.0, 0.7188, 0.5, 0.7188, 0.5, 0.7188, 1.0, 0.6875, 1.0, 0.6875, 0.5, 0.6875, 0.5, 0.6875, 1.0, 0.6562, 1.0, 0.6562, 0.5, 0.6562, 0.5, 0.6562, 1.0, 0.625, 1.0, 0.625, 0.5, 0.625, 0.5, 0.625, 1.0, 0.5938, 1.0, 0.5938, 0.5, 0.5938, 0.5, 0.5938, 1.0, 0.5625, 1.0, 0.5625, 0.5, 0.5625, 0.5, 0.5625, 1.0, 0.5312, 1.0, 0.5312, 0.5, 0.5312, 0.5, 0.5312, 1.0, 0.5, 1.0, 0.5, 0.5, 0.5, 0.5, 0.5, 1.0, 0.4688, 1.0, 0.4688, 0.5, 0.4688, 0.5, 0.4688, 1.0, 0.4375, 1.0, 0.4375, 0.5, 0.4375, 0.5, 0.4375, 1.0, 0.4062, 1.0, 0.4062, 0.5, 0.4062, 0.5, 0.4062, 1.0, 0.375, 1.0, 0.375, 0.5, 0.375, 0.5, 0.375, 1.0, 0.3438, 1.0, 0.3438, 0.5, 0.3438, 0.5, 0.3438, 1.0, 0.3125, 1.0, 0.3125, 0.5, 0.3125, 0.5, 0.3125, 1.0, 0.2812, 1.0, 0.2812, 0.5, 0.2812, 0.5, 0.2812, 1.0, 0.25, 1.0, 0.25, 0.5, 0.25, 0.5, 0.25, 1.0, 0.2188, 1.0, 0.2188, 0.5, 0.2188, 0.5, 0.2188, 1.0, 0.1875, 1.0, 0.1875, 0.5, 0.1875, 0.5, 0.1875, 1.0, 0.1562, 1.0, 0.1562, 0.5, 0.1562, 0.5, 0.1562, 1.0, 0.125, 1.0, 0.125, 0.5, 0.125, 0.5, 0.125, 1.0, 0.09375, 1.0, 0.09375, 0.5, 0.09375, 0.5, 0.09375, 1.0, 0.0625, 1.0, 0.0625, 0.5, 0.2968, 0.4854, 0.25, 0.49, 0.2032, 0.4854, 0.1582, 0.4717, 0.1167, 0.4496, 0.08029, 0.4197, 0.05045, 0.3833, 0.02827, 0.3418, 0.01461, 0.2968, 0.01, 0.25, 0.01461, 0.2032, 0.02827, 0.1582, 0.05045, 0.1167, 0.08029, 0.08029, 0.1167, 0.05045, 0.1582, 0.02827, 0.2032, 0.01461, 0.25, 0.01, 0.2968, 0.01461, 0.3418, 0.02827, 0.3833, 0.05045, 0.4197, 0.08029, 0.4496, 0.1167, 0.4717, 0.1582, 0.4854, 0.2032, 0.49, 0.25, 0.4854, 0.2968, 0.4717, 0.3418, 0.4496, 0.3833, 0.4197, 0.4197, 0.3833, 0.4496, 0.3418, 0.4717, 0.0625, 0.5, 0.0625, 1.0, 0.03125, 1.0, 0.03125, 0.5, 0.03125, 0.5, 0.03125, 1.0, 0.0, 1.0, 0.0, 0.5, 0.75, 0.49, 0.7968, 0.4854, 0.8418, 0.4717, 0.8833, 0.4496, 0.9197, 0.4197, 0.9496, 0.3833, 0.9717, 0.3418, 0.9854, 0.2968, 0.99, 0.25, 0.9854, 0.2032, 0.9717, 0.1582, 0.9496, 0.1167, 0.9197, 0.08029, 0.8833, 0.05045, 0.8418, 0.02827, 0.7968, 0.01461, 0.75, 0.01, 0.7032, 0.01461, 0.6582, 0.02827, 0.6167, 0.05045, 0.5803, 0.08029, 0.5504, 0.1167, 0.5283, 0.1582, 0.5146, 0.2032, 0.51, 0.25, 0.5146, 0.2968, 0.5283, 0.3418, 0.5504, 0.3833, 0.5803, 0.4197, 0.6167, 0.4496, 0.6582, 0.4717, 0.7032, 0.4854])
me_cylinder_001.update()
me_cube_004 = bpy.data.meshes.new('Cube.004')
me_cube_004.from_pydata([(0.9084, -0.9428, -1.0), (0.736, -0.9428, -1.0), (0.736, -0.9428, 1.0), (0.9084, -0.9428, 1.0), (0.7063, -0.7408, -1.0), (0.5339, -0.7408, -1.0), (0.5339, -0.7408, 1.0), (0.7063, -0.7408, 1.0), (0.5562, -0.5102, -1.0), (0.3837, -0.5102, -1.0), (0.3837, -0.5102, 1.0), (0.5562, -0.5102, 1.0), (0.2913, -0.2601, -1.0), (0.4637, -0.2601, -1.0), (0.2913, -0.2601, 1.0), (0.4637, -0.2601, 1.0), (0.26, 0.0, -1.0), (0.4325, 0.0, -1.0), (0.26, 0.0, 1.0), (0.4325, 0.0, 1.0), (0.4637, 0.2601, -1.0), (0.2913, 0.2601, -1.0), (0.4637, 0.2601, 1.0), (0.2913, 0.2601, 1.0), (0.5562, 0.5102, -1.0), (0.3837, 0.5102, -1.0), (0.5562, 0.5102, 1.0), (0.3837, 0.5102, 1.0), (0.5339, 0.7408, -1.0), (0.7063, 0.7408, -1.0), (0.7063, 0.7408, 1.0), (0.5339, 0.7408, 1.0), (0.736, 0.9428, -1.0), (0.9084, 0.9428, -1.0), (0.9084, 0.9428, 1.0), (0.736, 0.9428, 1.0), (0.8209, 1.0, 1.0), (0.9934, 1.0, 1.0), (0.8209, 1.0, -1.0), (0.9934, 1.0, -1.0), (0.8209, -1.0, 1.0), (0.9934, -1.0, 1.0), (0.9934, -1.0, -1.0), (0.8209, -1.0, -1.0)], [], [(37, 39, 38, 36), (43, 42, 41, 40), (33, 29, 24, 20, 17, 13, 8, 4, 0, 42, 43, 1, 5, 9, 12, 16, 21, 25, 28, 32, 38, 39), (3, 7, 11, 15, 19, 22, 26, 30, 34, 37, 36, 35, 31, 27, 23, 18, 14, 10, 6, 2, 40, 41), (0, 3, 41, 42), (7, 3, 0, 4), (8, 11, 7, 4), (11, 8, 13, 15), (15, 13, 17, 19), (19, 17, 20, 22), (22, 20, 24, 26), (26, 24, 29, 30), (30, 29, 33, 34), (37, 34, 33, 39), (43, 40, 2, 1), (1, 2, 6, 5), (6, 10, 9, 5), (12, 9, 10, 14), (18, 16, 12, 14), (18, 23, 21, 16), (23, 27, 25, 21), (28, 25, 27, 31), (31, 35, 32, 28), (32, 35, 36, 38)])
_uv = me_cube_004.uv_layers.new(name='UVMap')
_uv.uv.foreach_set('vector', [0.625, 0.4992, 0.375, 0.4992, 0.375, 0.4776, 0.625, 0.4776, 0.375, 0.7724, 0.375, 0.7508, 0.625, 0.7508, 0.625, 0.7724, 0.3636, 0.5071, 0.3383, 0.5324, 0.3195, 0.5612, 0.308, 0.5925, 0.3041, 0.625, 0.308, 0.6575, 0.3195, 0.6888, 0.3383, 0.7176, 0.3636, 0.7429, 0.3742, 0.75, 0.3526, 0.75, 0.342, 0.7429, 0.3167, 0.7176, 0.298, 0.6888, 0.2864, 0.6575, 0.2825, 0.625, 0.2864, 0.5925, 0.298, 0.5612, 0.3167, 0.5324, 0.342, 0.5071, 0.3526, 0.5, 0.3742, 0.5, 0.6364, 0.7429, 0.6617, 0.7176, 0.6805, 0.6888, 0.692, 0.6575, 0.6959, 0.625, 0.692, 0.5925, 0.6805, 0.5612, 0.6617, 0.5324, 0.6364, 0.5071, 0.6258, 0.5, 0.6474, 0.5, 0.658, 0.5071, 0.6833, 0.5324, 0.702, 0.5612, 0.7136, 0.5925, 0.7175, 0.625, 0.7136, 0.6575, 0.702, 0.6888, 0.6833, 0.7176, 0.658, 0.7429, 0.6474, 0.75, 0.6258, 0.75, 0.375, 0.5, 0.375, 1.0, 0.3858, 1.0, 0.3858, 0.5, 0.3438, 1.0, 0.375, 1.0, 0.375, 0.5, 0.3438, 0.5, 0.3125, 0.5, 0.3125, 1.0, 0.3438, 1.0, 0.3438, 0.5, 0.3125, 1.0, 0.3125, 0.5, 0.2812, 0.5, 0.2812, 1.0, 0.2812, 1.0, 0.2812, 0.5, 0.25, 0.5, 0.25, 1.0, 0.25, 1.0, 0.25, 0.5, 0.2188, 0.5, 0.2188, 1.0, 0.2188, 1.0, 0.2188, 0.5, 0.1875, 0.5, 0.1875, 1.0, 0.1875, 1.0, 0.1875, 0.5, 0.1562, 0.5, 0.1562, 1.0, 0.1562, 1.0, 0.1562, 0.5, 0.125, 0.5, 0.125, 1.0, 0.1142, 1.0, 0.125, 1.0, 0.125, 0.5, 0.1142, 0.5, 0.3858, 0.5, 0.3858, 1.0, 0.375, 1.0, 0.375, 0.5, 0.375, 0.5, 0.375, 1.0, 0.3438, 1.0, 0.3438, 0.5, 0.3438, 1.0, 0.3125, 1.0, 0.3125, 0.5, 0.3438, 0.5, 0.2812, 0.5, 0.3125, 0.5, 0.3125, 1.0, 0.2812, 1.0, 0.25, 1.0, 0.25, 0.5, 0.2812, 0.5, 0.2812, 1.0, 0.25, 1.0, 0.2188, 1.0, 0.2188, 0.5, 0.25, 0.5, 0.2188, 1.0, 0.1875, 1.0, 0.1875, 0.5, 0.2188, 0.5, 0.1562, 0.5, 0.1875, 0.5, 0.1875, 1.0, 0.1562, 1.0, 0.1562, 1.0, 0.125, 1.0, 0.125, 0.5, 0.1562, 0.5, 0.125, 0.5, 0.125, 1.0, 0.1142, 1.0, 0.1142, 0.5])
me_cube_004.update()

# ---- objects
ob_cylinder = bpy.data.objects.new('Cylinder', me_cylinder)
ob_cube = bpy.data.objects.new('Cube', me_cube_001)
ob_cylinder_001 = bpy.data.objects.new('Cylinder.001', me_cylinder_001)
ob_cube_003 = bpy.data.objects.new('Cube.003', me_cube_004)

# ---- transforms, parenting, visibility, modifiers, constraints
ob_cylinder.location = (0.0, 0.0, 4.5)
ob_cylinder.scale = (3.25, 4.0, 4.5)
ob_cube.location = (-3.5, 0.0, 4.5)
ob_cube.scale = (1.505, 2.5, 3.5)
ob_cylinder_001.location = (0.0, 0.0, 0.2)
ob_cylinder_001.scale = (3.125, 4.075, 0.2)
ob_cube_003.location = (3.5, 0.0, 4.5)
ob_cube_003.rotation_euler = (0.0, 0.0, 3.142)
ob_cube_003.scale = (1.505, 2.5, 3.5)

# ---- collection membership
col_collection.objects.link(ob_cylinder)
col_collection.objects.link(ob_cube)
col_collection.objects.link(ob_cylinder_001)
col_collection.objects.link(ob_cube_003)

# ---- scene / render settings (as saved in the file)
scene.frame_start = 1; scene.frame_end = 250; scene.frame_set(1)
scene.render.engine = 'BLENDER_EEVEE_NEXT'
scene.cycles.sampling_pattern = 'TABULATED_SOBOL'
scene.cycles.use_light_tree = False
scene.view_settings.view_transform = 'Filmic'
bpy.context.view_layer.update()

# ---- added for rendering (the .blend has no active camera and no usable light): camera, sun
cam_auto = bpy.data.cameras.new('AutoCamera')
cam_auto.lens = 50.0
cam_auto.sensor_width = 36.0
cam_auto.clip_end = 1000.0
ob_auto_camera = bpy.data.objects.new('AutoCamera', cam_auto)
scene.collection.objects.link(ob_auto_camera)
ob_auto_camera.location = (12.7423, -15.2908, 14.6939)
ob_auto_camera.rotation_euler = (1.09748, -7.21219e-08, 0.694738)
scene.camera = ob_auto_camera
light_auto_sun = bpy.data.lights.new('AutoSun', 'SUN')
light_auto_sun.energy = 3.0
light_auto_sun.angle = 0.0523599
ob_auto_sun = bpy.data.objects.new('AutoSun', light_auto_sun)
scene.collection.objects.link(ob_auto_sun)
ob_auto_sun.rotation_euler = (0.872665, 0.174533, 0.523599)
bpy.context.view_layer.update()
